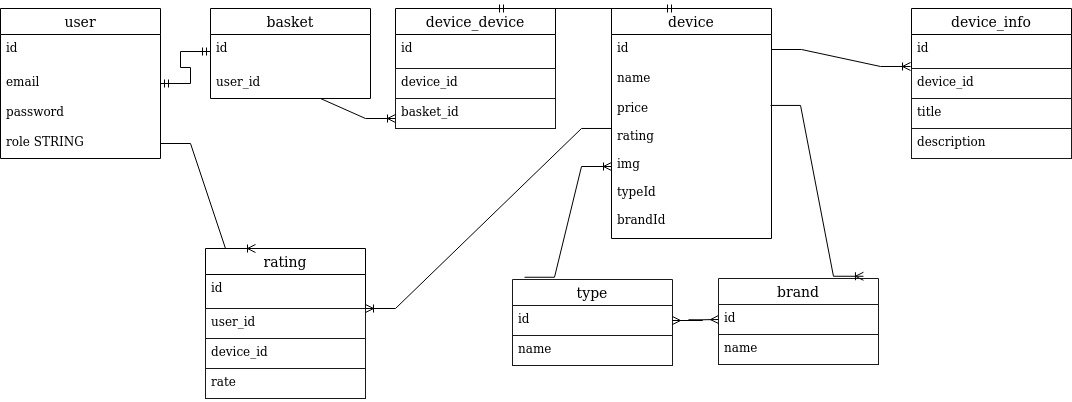

The diagram above was exported from draw.io. Its source (the exported page's mxGraphModel, read from the mxfile embedded in the PNG):
<mxGraphModel dx="1422" dy="708" grid="1" gridSize="10" guides="1" tooltips="1" connect="1" arrows="1" fold="1" page="1" pageScale="1" pageWidth="850" pageHeight="1100" math="0" shadow="0">
  <root>
    <mxCell id="0" />
    <mxCell id="1" parent="0" />
    <mxCell id="O8nJZJIGlgSRJBt5ekCJ-18" value="user" style="swimlane;fontStyle=0;childLayout=stackLayout;horizontal=1;startSize=26;horizontalStack=0;resizeParent=1;resizeParentMax=0;resizeLast=0;collapsible=1;marginBottom=0;align=center;fontSize=14;" vertex="1" parent="1">
      <mxGeometry x="55" y="80" width="160" height="150" as="geometry" />
    </mxCell>
    <mxCell id="O8nJZJIGlgSRJBt5ekCJ-19" value="id" style="text;strokeColor=none;fillColor=none;spacingLeft=4;spacingRight=4;overflow=hidden;rotatable=0;points=[[0,0.5],[1,0.5]];portConstraint=eastwest;fontSize=12;" vertex="1" parent="O8nJZJIGlgSRJBt5ekCJ-18">
      <mxGeometry y="26" width="160" height="34" as="geometry" />
    </mxCell>
    <mxCell id="O8nJZJIGlgSRJBt5ekCJ-20" value="email" style="text;strokeColor=none;fillColor=none;spacingLeft=4;spacingRight=4;overflow=hidden;rotatable=0;points=[[0,0.5],[1,0.5]];portConstraint=eastwest;fontSize=12;" vertex="1" parent="O8nJZJIGlgSRJBt5ekCJ-18">
      <mxGeometry y="60" width="160" height="30" as="geometry" />
    </mxCell>
    <mxCell id="O8nJZJIGlgSRJBt5ekCJ-21" value="password" style="text;strokeColor=none;fillColor=none;spacingLeft=4;spacingRight=4;overflow=hidden;rotatable=0;points=[[0,0.5],[1,0.5]];portConstraint=eastwest;fontSize=12;" vertex="1" parent="O8nJZJIGlgSRJBt5ekCJ-18">
      <mxGeometry y="90" width="160" height="30" as="geometry" />
    </mxCell>
    <mxCell id="O8nJZJIGlgSRJBt5ekCJ-22" value="role STRING" style="text;spacingLeft=4;spacingRight=4;overflow=hidden;rotatable=0;points=[[0,0.5],[1,0.5]];portConstraint=eastwest;fontSize=12;fillColor=none;rounded=1;" vertex="1" parent="O8nJZJIGlgSRJBt5ekCJ-18">
      <mxGeometry y="120" width="160" height="30" as="geometry" />
    </mxCell>
    <mxCell id="O8nJZJIGlgSRJBt5ekCJ-23" value="basket" style="swimlane;fontStyle=0;childLayout=stackLayout;horizontal=1;startSize=26;horizontalStack=0;resizeParent=1;resizeParentMax=0;resizeLast=0;collapsible=1;marginBottom=0;align=center;fontSize=14;" vertex="1" parent="1">
      <mxGeometry x="265" y="80" width="160" height="90" as="geometry" />
    </mxCell>
    <mxCell id="O8nJZJIGlgSRJBt5ekCJ-24" value="id" style="text;strokeColor=none;fillColor=none;spacingLeft=4;spacingRight=4;overflow=hidden;rotatable=0;points=[[0,0.5],[1,0.5]];portConstraint=eastwest;fontSize=12;" vertex="1" parent="O8nJZJIGlgSRJBt5ekCJ-23">
      <mxGeometry y="26" width="160" height="34" as="geometry" />
    </mxCell>
    <mxCell id="O8nJZJIGlgSRJBt5ekCJ-25" value="user_id" style="text;strokeColor=none;fillColor=none;spacingLeft=4;spacingRight=4;overflow=hidden;rotatable=0;points=[[0,0.5],[1,0.5]];portConstraint=eastwest;fontSize=12;" vertex="1" parent="O8nJZJIGlgSRJBt5ekCJ-23">
      <mxGeometry y="60" width="160" height="30" as="geometry" />
    </mxCell>
    <mxCell id="O8nJZJIGlgSRJBt5ekCJ-26" value="" style="edgeStyle=entityRelationEdgeStyle;fontSize=12;html=1;endArrow=ERmandOne;startArrow=ERmandOne;rounded=0;exitX=1;exitY=0.5;exitDx=0;exitDy=0;entryX=0;entryY=0.5;entryDx=0;entryDy=0;" edge="1" parent="1" source="O8nJZJIGlgSRJBt5ekCJ-18" target="O8nJZJIGlgSRJBt5ekCJ-24">
      <mxGeometry width="100" height="100" relative="1" as="geometry">
        <mxPoint x="208" y="306" as="sourcePoint" />
        <mxPoint x="308" y="206" as="targetPoint" />
      </mxGeometry>
    </mxCell>
    <mxCell id="O8nJZJIGlgSRJBt5ekCJ-39" value="device" style="swimlane;fontStyle=0;childLayout=stackLayout;horizontal=1;startSize=26;horizontalStack=0;resizeParent=1;resizeParentMax=0;resizeLast=0;collapsible=1;marginBottom=0;align=center;fontSize=14;rounded=0;strokeColor=#000000;fillColor=none;" vertex="1" parent="1">
      <mxGeometry x="666" y="80" width="160" height="230" as="geometry" />
    </mxCell>
    <mxCell id="O8nJZJIGlgSRJBt5ekCJ-40" value="id" style="text;strokeColor=none;fillColor=none;spacingLeft=4;spacingRight=4;overflow=hidden;rotatable=0;points=[[0,0.5],[1,0.5]];portConstraint=eastwest;fontSize=12;rounded=0;" vertex="1" parent="O8nJZJIGlgSRJBt5ekCJ-39">
      <mxGeometry y="26" width="160" height="30" as="geometry" />
    </mxCell>
    <mxCell id="O8nJZJIGlgSRJBt5ekCJ-41" value="name" style="text;strokeColor=none;fillColor=none;spacingLeft=4;spacingRight=4;overflow=hidden;rotatable=0;points=[[0,0.5],[1,0.5]];portConstraint=eastwest;fontSize=12;rounded=0;" vertex="1" parent="O8nJZJIGlgSRJBt5ekCJ-39">
      <mxGeometry y="56" width="160" height="30" as="geometry" />
    </mxCell>
    <mxCell id="O8nJZJIGlgSRJBt5ekCJ-42" value="price&#10;&#10;rating&#10;&#10;img&#10;&#10;typeId&#10;&#10;brandId" style="text;strokeColor=none;fillColor=none;spacingLeft=4;spacingRight=4;overflow=hidden;rotatable=0;points=[[0,0.5],[1,0.5]];portConstraint=eastwest;fontSize=12;rounded=0;labelBorderColor=none;labelBackgroundColor=none;" vertex="1" parent="O8nJZJIGlgSRJBt5ekCJ-39">
      <mxGeometry y="86" width="160" height="144" as="geometry" />
    </mxCell>
    <mxCell id="O8nJZJIGlgSRJBt5ekCJ-53" value="brand" style="swimlane;fontStyle=0;childLayout=stackLayout;horizontal=1;startSize=26;horizontalStack=0;resizeParent=1;resizeParentMax=0;resizeLast=0;collapsible=1;marginBottom=0;align=center;fontSize=14;rounded=0;labelBackgroundColor=none;labelBorderColor=none;strokeColor=#1A1A1A;fillColor=none;" vertex="1" parent="1">
      <mxGeometry x="773" y="350" width="160" height="86" as="geometry" />
    </mxCell>
    <mxCell id="O8nJZJIGlgSRJBt5ekCJ-54" value="id" style="text;strokeColor=#1A1A1A;fillColor=none;spacingLeft=4;spacingRight=4;overflow=hidden;rotatable=0;points=[[0,0.5],[1,0.5]];portConstraint=eastwest;fontSize=12;rounded=0;labelBackgroundColor=none;labelBorderColor=none;" vertex="1" parent="O8nJZJIGlgSRJBt5ekCJ-53">
      <mxGeometry y="26" width="160" height="30" as="geometry" />
    </mxCell>
    <mxCell id="O8nJZJIGlgSRJBt5ekCJ-55" value="name" style="text;strokeColor=#1A1A1A;fillColor=none;spacingLeft=4;spacingRight=4;overflow=hidden;rotatable=0;points=[[0,0.5],[1,0.5]];portConstraint=eastwest;fontSize=12;rounded=0;labelBackgroundColor=none;labelBorderColor=none;" vertex="1" parent="O8nJZJIGlgSRJBt5ekCJ-53">
      <mxGeometry y="56" width="160" height="30" as="geometry" />
    </mxCell>
    <mxCell id="O8nJZJIGlgSRJBt5ekCJ-57" value="type" style="swimlane;fontStyle=0;childLayout=stackLayout;horizontal=1;startSize=26;horizontalStack=0;resizeParent=1;resizeParentMax=0;resizeLast=0;collapsible=1;marginBottom=0;align=center;fontSize=14;rounded=0;labelBackgroundColor=none;labelBorderColor=none;strokeColor=#1A1A1A;fillColor=none;" vertex="1" parent="1">
      <mxGeometry x="567" y="351" width="160" height="86" as="geometry" />
    </mxCell>
    <mxCell id="O8nJZJIGlgSRJBt5ekCJ-58" value="id" style="text;strokeColor=#1A1A1A;fillColor=none;spacingLeft=4;spacingRight=4;overflow=hidden;rotatable=0;points=[[0,0.5],[1,0.5]];portConstraint=eastwest;fontSize=12;rounded=0;labelBackgroundColor=none;labelBorderColor=none;" vertex="1" parent="O8nJZJIGlgSRJBt5ekCJ-57">
      <mxGeometry y="26" width="160" height="30" as="geometry" />
    </mxCell>
    <mxCell id="O8nJZJIGlgSRJBt5ekCJ-59" value="name" style="text;strokeColor=#1A1A1A;fillColor=none;spacingLeft=4;spacingRight=4;overflow=hidden;rotatable=0;points=[[0,0.5],[1,0.5]];portConstraint=eastwest;fontSize=12;rounded=0;labelBackgroundColor=none;labelBorderColor=none;" vertex="1" parent="O8nJZJIGlgSRJBt5ekCJ-57">
      <mxGeometry y="56" width="160" height="30" as="geometry" />
    </mxCell>
    <mxCell id="O8nJZJIGlgSRJBt5ekCJ-61" value="" style="edgeStyle=entityRelationEdgeStyle;fontSize=12;html=1;endArrow=ERoneToMany;rounded=0;exitX=0.075;exitY=-0.026;exitDx=0;exitDy=0;exitPerimeter=0;" edge="1" parent="1" source="O8nJZJIGlgSRJBt5ekCJ-57" target="O8nJZJIGlgSRJBt5ekCJ-42">
      <mxGeometry width="100" height="100" relative="1" as="geometry">
        <mxPoint x="551" y="340" as="sourcePoint" />
        <mxPoint x="651" y="240" as="targetPoint" />
      </mxGeometry>
    </mxCell>
    <mxCell id="O8nJZJIGlgSRJBt5ekCJ-63" value="" style="edgeStyle=entityRelationEdgeStyle;fontSize=12;html=1;endArrow=ERoneToMany;rounded=0;exitX=0.994;exitY=0.076;exitDx=0;exitDy=0;entryX=0.906;entryY=-0.026;entryDx=0;entryDy=0;entryPerimeter=0;exitPerimeter=0;" edge="1" parent="1" source="O8nJZJIGlgSRJBt5ekCJ-42" target="O8nJZJIGlgSRJBt5ekCJ-53">
      <mxGeometry width="100" height="100" relative="1" as="geometry">
        <mxPoint x="706" y="460" as="sourcePoint" />
        <mxPoint x="776" y="370" as="targetPoint" />
      </mxGeometry>
    </mxCell>
    <mxCell id="O8nJZJIGlgSRJBt5ekCJ-64" value="" style="edgeStyle=entityRelationEdgeStyle;fontSize=12;html=1;endArrow=ERmany;startArrow=ERmany;rounded=0;exitX=1;exitY=0.5;exitDx=0;exitDy=0;entryX=0;entryY=0.5;entryDx=0;entryDy=0;" edge="1" parent="1" source="O8nJZJIGlgSRJBt5ekCJ-58" target="O8nJZJIGlgSRJBt5ekCJ-54">
      <mxGeometry width="100" height="100" relative="1" as="geometry">
        <mxPoint x="706" y="460" as="sourcePoint" />
        <mxPoint x="806" y="360" as="targetPoint" />
      </mxGeometry>
    </mxCell>
    <mxCell id="O8nJZJIGlgSRJBt5ekCJ-65" value="device_info" style="swimlane;fontStyle=0;childLayout=stackLayout;horizontal=1;startSize=26;horizontalStack=0;resizeParent=1;resizeParentMax=0;resizeLast=0;collapsible=1;marginBottom=0;align=center;fontSize=14;" vertex="1" parent="1">
      <mxGeometry x="966" y="80" width="160" height="120" as="geometry" />
    </mxCell>
    <mxCell id="O8nJZJIGlgSRJBt5ekCJ-66" value="id" style="text;strokeColor=none;fillColor=none;spacingLeft=4;spacingRight=4;overflow=hidden;rotatable=0;points=[[0,0.5],[1,0.5]];portConstraint=eastwest;fontSize=12;" vertex="1" parent="O8nJZJIGlgSRJBt5ekCJ-65">
      <mxGeometry y="26" width="160" height="34" as="geometry" />
    </mxCell>
    <mxCell id="O8nJZJIGlgSRJBt5ekCJ-67" value="device_id" style="text;strokeColor=#1A1A1A;fillColor=none;spacingLeft=4;spacingRight=4;overflow=hidden;rotatable=0;points=[[0,0.5],[1,0.5]];portConstraint=eastwest;fontSize=12;shadow=0;" vertex="1" parent="O8nJZJIGlgSRJBt5ekCJ-65">
      <mxGeometry y="60" width="160" height="30" as="geometry" />
    </mxCell>
    <mxCell id="O8nJZJIGlgSRJBt5ekCJ-68" value="title" style="text;strokeColor=#1A1A1A;fillColor=none;spacingLeft=4;spacingRight=4;overflow=hidden;rotatable=0;points=[[0,0.5],[1,0.5]];portConstraint=eastwest;fontSize=12;shadow=0;" vertex="1" parent="O8nJZJIGlgSRJBt5ekCJ-65">
      <mxGeometry y="90" width="160" height="30" as="geometry" />
    </mxCell>
    <mxCell id="O8nJZJIGlgSRJBt5ekCJ-70" value="" style="edgeStyle=entityRelationEdgeStyle;fontSize=12;html=1;endArrow=ERoneToMany;rounded=0;entryX=-0.006;entryY=-0.067;entryDx=0;entryDy=0;entryPerimeter=0;exitX=1;exitY=0.5;exitDx=0;exitDy=0;" edge="1" parent="1" source="O8nJZJIGlgSRJBt5ekCJ-40" target="O8nJZJIGlgSRJBt5ekCJ-67">
      <mxGeometry width="100" height="100" relative="1" as="geometry">
        <mxPoint x="706" y="460" as="sourcePoint" />
        <mxPoint x="806" y="360" as="targetPoint" />
      </mxGeometry>
    </mxCell>
    <mxCell id="O8nJZJIGlgSRJBt5ekCJ-71" value="description" style="text;strokeColor=#1A1A1A;fillColor=none;spacingLeft=4;spacingRight=4;overflow=hidden;rotatable=0;points=[[0,0.5],[1,0.5]];portConstraint=eastwest;fontSize=12;shadow=0;" vertex="1" parent="1">
      <mxGeometry x="966" y="200" width="160" height="30" as="geometry" />
    </mxCell>
    <mxCell id="O8nJZJIGlgSRJBt5ekCJ-72" value="device_device" style="swimlane;fontStyle=0;childLayout=stackLayout;horizontal=1;startSize=26;horizontalStack=0;resizeParent=1;resizeParentMax=0;resizeLast=0;collapsible=1;marginBottom=0;align=center;fontSize=14;" vertex="1" parent="1">
      <mxGeometry x="450" y="80" width="160" height="120" as="geometry" />
    </mxCell>
    <mxCell id="O8nJZJIGlgSRJBt5ekCJ-73" value="id" style="text;strokeColor=none;fillColor=none;spacingLeft=4;spacingRight=4;overflow=hidden;rotatable=0;points=[[0,0.5],[1,0.5]];portConstraint=eastwest;fontSize=12;" vertex="1" parent="O8nJZJIGlgSRJBt5ekCJ-72">
      <mxGeometry y="26" width="160" height="34" as="geometry" />
    </mxCell>
    <mxCell id="O8nJZJIGlgSRJBt5ekCJ-74" value="device_id" style="text;strokeColor=#1A1A1A;fillColor=none;spacingLeft=4;spacingRight=4;overflow=hidden;rotatable=0;points=[[0,0.5],[1,0.5]];portConstraint=eastwest;fontSize=12;shadow=0;" vertex="1" parent="O8nJZJIGlgSRJBt5ekCJ-72">
      <mxGeometry y="60" width="160" height="30" as="geometry" />
    </mxCell>
    <mxCell id="O8nJZJIGlgSRJBt5ekCJ-75" value="basket_id" style="text;strokeColor=#1A1A1A;fillColor=none;spacingLeft=4;spacingRight=4;overflow=hidden;rotatable=0;points=[[0,0.5],[1,0.5]];portConstraint=eastwest;fontSize=12;shadow=0;" vertex="1" parent="O8nJZJIGlgSRJBt5ekCJ-72">
      <mxGeometry y="90" width="160" height="30" as="geometry" />
    </mxCell>
    <mxCell id="O8nJZJIGlgSRJBt5ekCJ-77" value="" style="edgeStyle=entityRelationEdgeStyle;fontSize=12;html=1;endArrow=ERoneToMany;rounded=0;exitX=0.5;exitY=1;exitDx=0;exitDy=0;" edge="1" parent="1" source="O8nJZJIGlgSRJBt5ekCJ-23">
      <mxGeometry width="100" height="100" relative="1" as="geometry">
        <mxPoint x="350" y="290" as="sourcePoint" />
        <mxPoint x="450" y="190" as="targetPoint" />
      </mxGeometry>
    </mxCell>
    <mxCell id="O8nJZJIGlgSRJBt5ekCJ-78" value="" style="edgeStyle=entityRelationEdgeStyle;fontSize=12;html=1;endArrow=ERmandOne;startArrow=ERmandOne;rounded=0;exitX=0.625;exitY=0;exitDx=0;exitDy=0;exitPerimeter=0;" edge="1" parent="1" source="O8nJZJIGlgSRJBt5ekCJ-72">
      <mxGeometry width="100" height="100" relative="1" as="geometry">
        <mxPoint x="580" y="460" as="sourcePoint" />
        <mxPoint x="730" y="80" as="targetPoint" />
      </mxGeometry>
    </mxCell>
    <mxCell id="O8nJZJIGlgSRJBt5ekCJ-79" value="rating" style="swimlane;fontStyle=0;childLayout=stackLayout;horizontal=1;startSize=26;horizontalStack=0;resizeParent=1;resizeParentMax=0;resizeLast=0;collapsible=1;marginBottom=0;align=center;fontSize=14;" vertex="1" parent="1">
      <mxGeometry x="260" y="320" width="160" height="120" as="geometry" />
    </mxCell>
    <mxCell id="O8nJZJIGlgSRJBt5ekCJ-84" value="" style="edgeStyle=entityRelationEdgeStyle;fontSize=12;html=1;endArrow=ERoneToMany;rounded=0;" edge="1" parent="O8nJZJIGlgSRJBt5ekCJ-79" source="O8nJZJIGlgSRJBt5ekCJ-22">
      <mxGeometry width="100" height="100" relative="1" as="geometry">
        <mxPoint x="-50" y="100" as="sourcePoint" />
        <mxPoint x="50" as="targetPoint" />
      </mxGeometry>
    </mxCell>
    <mxCell id="O8nJZJIGlgSRJBt5ekCJ-80" value="id" style="text;strokeColor=none;fillColor=none;spacingLeft=4;spacingRight=4;overflow=hidden;rotatable=0;points=[[0,0.5],[1,0.5]];portConstraint=eastwest;fontSize=12;" vertex="1" parent="O8nJZJIGlgSRJBt5ekCJ-79">
      <mxGeometry y="26" width="160" height="34" as="geometry" />
    </mxCell>
    <mxCell id="O8nJZJIGlgSRJBt5ekCJ-81" value="user_id" style="text;strokeColor=#1A1A1A;fillColor=none;spacingLeft=4;spacingRight=4;overflow=hidden;rotatable=0;points=[[0,0.5],[1,0.5]];portConstraint=eastwest;fontSize=12;shadow=0;" vertex="1" parent="O8nJZJIGlgSRJBt5ekCJ-79">
      <mxGeometry y="60" width="160" height="30" as="geometry" />
    </mxCell>
    <mxCell id="O8nJZJIGlgSRJBt5ekCJ-82" value="device_id" style="text;strokeColor=#1A1A1A;fillColor=none;spacingLeft=4;spacingRight=4;overflow=hidden;rotatable=0;points=[[0,0.5],[1,0.5]];portConstraint=eastwest;fontSize=12;shadow=0;" vertex="1" parent="O8nJZJIGlgSRJBt5ekCJ-79">
      <mxGeometry y="90" width="160" height="30" as="geometry" />
    </mxCell>
    <mxCell id="O8nJZJIGlgSRJBt5ekCJ-83" value="rate" style="text;strokeColor=#1A1A1A;fillColor=none;spacingLeft=4;spacingRight=4;overflow=hidden;rotatable=0;points=[[0,0.5],[1,0.5]];portConstraint=eastwest;fontSize=12;shadow=0;" vertex="1" parent="1">
      <mxGeometry x="260" y="440" width="160" height="30" as="geometry" />
    </mxCell>
    <mxCell id="O8nJZJIGlgSRJBt5ekCJ-85" value="" style="edgeStyle=entityRelationEdgeStyle;fontSize=12;html=1;endArrow=ERoneToMany;rounded=0;exitX=0;exitY=0.236;exitDx=0;exitDy=0;exitPerimeter=0;" edge="1" parent="1" source="O8nJZJIGlgSRJBt5ekCJ-42" target="O8nJZJIGlgSRJBt5ekCJ-79">
      <mxGeometry width="100" height="100" relative="1" as="geometry">
        <mxPoint x="580" y="390" as="sourcePoint" />
        <mxPoint x="680" y="290" as="targetPoint" />
      </mxGeometry>
    </mxCell>
  </root>
</mxGraphModel>